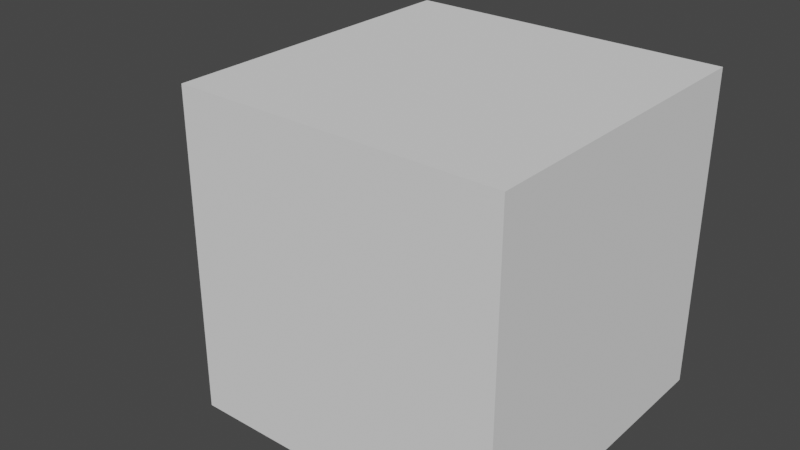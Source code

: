 # Source: weight.blend  (saved by Blender 2.92.15; exported with 4.5.12 LTS)
import bpy
from mathutils import Matrix  # noqa: F401  (used for matrix-valued properties, if any)

bpy.ops.wm.read_factory_settings(use_empty=True)
scene = bpy.context.scene
scene.name = 'Scene'

# ---- collections
col_collection = bpy.data.collections.new('Collection'); scene.collection.children.link(col_collection)

# ---- world
world_world = bpy.data.worlds.new('World'); scene.world = world_world
world_world.use_nodes = True; world_world.node_tree.nodes.clear()
_N = world_world.node_tree.nodes; _L = world_world.node_tree.links
n0 = _N.new('ShaderNodeOutputWorld'); n0.name = 'World Output'; n0.location = (300, 300)
n1 = _N.new('ShaderNodeBackground'); n1.name = 'Background'; n1.location = (10, 300)
n1.inputs[0].default_value = (0.05088, 0.05088, 0.05088, 1.0)
_L.new(n1.outputs[0], n0.inputs[0])
n0.is_active_output = True
world_world.color = (0.05088, 0.05088, 0.05088)
world_world.use_sun_shadow = False
world_world.sun_shadow_jitter_overblur = 0.0

# ---- meshes
me_weight_big_001 = bpy.data.meshes.new('weight_big.001')
me_weight_big_001.from_pydata([(-0.0468, -0.01092, -0.005), (-0.0468, 0.01092, -0.005), (0.02759, 0.02183, -0.005), (0.02759, -0.02183, -0.005), (-0.03077, -0.02183, -0.005), (-0.03077, 0.02183, -0.005), (-0.04045, -0.00711, -0.005), (-0.04045, 0.00711, -0.005), (0.02759, 0.01422, -0.005), (0.02759, -0.01422, -0.005), (-0.03001, -0.01422, -0.005), (-0.03001, 0.01422, -0.005), (-0.0468, -0.01092, 0.005), (-0.0468, 0.01092, 0.005), (0.02759, 0.02183, 0.005), (0.02759, -0.02183, 0.005), (-0.03077, -0.02183, 0.005), (-0.03077, 0.02183, 0.005), (-0.04045, -0.00711, 0.005), (-0.04045, 0.00711, 0.005), (0.02759, 0.01422, 0.005), (0.02759, -0.01422, 0.005), (-0.03001, -0.01422, 0.005), (-0.03001, 0.01422, 0.005), (0.02109, -0.08752, -0.08752), (0.02109, -0.08752, 0.08752), (0.02109, 0.08752, -0.08752), (0.02109, 0.08752, 0.08752), (0.1961, -0.08752, -0.08752), (0.1961, -0.08752, 0.08752), (0.1961, 0.08752, -0.08752), (0.1961, 0.08752, 0.08752)], [], [(2, 8, 11, 5), (1, 7, 6, 0), (4, 10, 9, 3), (5, 11, 7, 1), (0, 6, 10, 4), (14, 17, 23, 20), (13, 12, 18, 19), (16, 15, 21, 22), (17, 13, 19, 23), (12, 16, 22, 18), (1, 0, 12, 13), (11, 8, 20, 23), (5, 1, 13, 17), (10, 6, 18, 22), (9, 10, 22, 21), (2, 5, 17, 14), (0, 4, 16, 12), (6, 7, 19, 18), (4, 3, 15, 16), (7, 11, 23, 19), (9, 21, 15, 3), (2, 14, 20, 8), (24, 25, 27, 26), (26, 27, 31, 30), (30, 31, 29, 28), (28, 29, 25, 24), (26, 30, 28, 24), (31, 27, 25, 29)])
_uv = me_weight_big_001.uv_layers.new(name='UVMap')
_uv.uv.foreach_set('vector', [0.0, 0.0, 0.0, 0.0, 0.0, 0.0, 0.0, 0.0, 0.0, 0.0, 0.0, 0.0, 0.0, 0.0, 0.0, 0.0, 0.0, 0.0, 0.0, 0.0, 0.0, 0.0, 0.0, 0.0, 0.0, 0.0, 0.0, 0.0, 0.0, 0.0, 0.0, 0.0, 0.0, 0.0, 0.0, 0.0, 0.0, 0.0, 0.0, 0.0, 0.0, 0.0, 0.0, 0.0, 0.0, 0.0, 0.0, 0.0, 0.0, 0.0, 0.0, 0.0, 0.0, 0.0, 0.0, 0.0, 0.0, 0.0, 0.0, 0.0, 0.0, 0.0, 0.0, 0.0, 0.0, 0.0, 0.0, 0.0, 0.0, 0.0, 0.0, 0.0, 0.0, 0.0, 0.0, 0.0, 0.0, 0.0, 0.0, 0.0, 0.0, 0.0, 0.0, 0.0, 0.0, 0.0, 0.0, 0.0, 0.0, 0.0, 0.0, 0.0, 0.0, 0.0, 0.0, 0.0, 0.0, 0.0, 0.0, 0.0, 0.0, 0.0, 0.0, 0.0, 0.0, 0.0, 0.0, 0.0, 0.0, 0.0, 0.0, 0.0, 0.0, 0.0, 0.0, 0.0, 0.0, 0.0, 0.0, 0.0, 0.0, 0.0, 0.0, 0.0, 0.0, 0.0, 0.0, 0.0, 0.0, 0.0, 0.0, 0.0, 0.0, 0.0, 0.0, 0.0, 0.0, 0.0, 0.0, 0.0, 0.0, 0.0, 0.0, 0.0, 0.0, 0.0, 0.0, 0.0, 0.0, 0.0, 0.0, 0.0, 0.0, 0.0, 0.0, 0.0, 0.0, 0.0, 0.0, 0.0, 0.0, 0.0, 0.0, 0.0, 0.0, 0.0, 0.0, 0.0, 0.0, 0.0, 0.0, 0.0, 0.0, 0.0, 0.0, 0.0, 0.375, 0.0, 0.625, 0.0, 0.625, 0.25, 0.375, 0.25, 0.375, 0.25, 0.625, 0.25, 0.625, 0.5, 0.375, 0.5, 0.375, 0.5, 0.625, 0.5, 0.625, 0.75, 0.375, 0.75, 0.375, 0.75, 0.625, 0.75, 0.625, 1.0, 0.375, 1.0, 0.125, 0.5, 0.375, 0.5, 0.375, 0.75, 0.125, 0.75, 0.625, 0.5, 0.875, 0.5, 0.875, 0.75, 0.625, 0.75])
me_weight_big_001.use_remesh_fix_poles = True
me_weight_big_001.use_remesh_preserve_attributes = False
me_weight_big_001.use_mirror_vertex_groups = False
me_weight_big_001.update()
me_weight_small_006 = bpy.data.meshes.new('weight_small.006')
me_weight_small_006.from_pydata([(-0.03001, -0.01422, -4.657e-10), (-0.04045, -0.00711, -4.657e-10)], [(0, 1)], [])
me_weight_small_006.use_remesh_fix_poles = True
me_weight_small_006.use_remesh_preserve_attributes = False
me_weight_small_006.use_mirror_vertex_groups = False
me_weight_small_006.update()
me_weight_small_001 = bpy.data.meshes.new('weight_small.001')
me_weight_small_001.from_pydata([(-0.04045, -0.00711, -4.657e-10), (-0.04045, 0.00711, -4.657e-10)], [(0, 1)], [])
me_weight_small_001.use_remesh_fix_poles = True
me_weight_small_001.use_remesh_preserve_attributes = False
me_weight_small_001.use_mirror_vertex_groups = False
me_weight_small_001.update()
me_weight_small_002 = bpy.data.meshes.new('weight_small.002')
me_weight_small_002.from_pydata([(-0.03001, 0.01422, -4.657e-10), (0.02098, 0.01422, -4.657e-10)], [(1, 0)], [])
me_weight_small_002.use_remesh_fix_poles = True
me_weight_small_002.use_remesh_preserve_attributes = False
me_weight_small_002.use_mirror_vertex_groups = False
me_weight_small_002.update()
me_weight_small_003 = bpy.data.meshes.new('weight_small.003')
me_weight_small_003.from_pydata([(0.02098, -0.01422, -4.657e-10), (0.02098, 0.01422, -4.657e-10)], [(0, 1)], [])
me_weight_small_003.use_remesh_fix_poles = True
me_weight_small_003.use_remesh_preserve_attributes = False
me_weight_small_003.use_mirror_vertex_groups = False
me_weight_small_003.update()
me_weight_small_004 = bpy.data.meshes.new('weight_small.004')
me_weight_small_004.from_pydata([(-0.04045, 0.00711, -4.657e-10), (-0.03001, 0.01422, -4.657e-10)], [(0, 1)], [])
me_weight_small_004.use_remesh_fix_poles = True
me_weight_small_004.use_remesh_preserve_attributes = False
me_weight_small_004.use_mirror_vertex_groups = False
me_weight_small_004.update()
me_weight_small_005 = bpy.data.meshes.new('weight_small.005')
me_weight_small_005.from_pydata([(0.02098, -0.01422, -4.657e-10), (-0.03001, -0.01422, -4.657e-10)], [(0, 1)], [])
me_weight_small_005.use_remesh_fix_poles = True
me_weight_small_005.use_remesh_preserve_attributes = False
me_weight_small_005.use_mirror_vertex_groups = False
me_weight_small_005.update()

# ---- objects
ob_weight_big_001 = bpy.data.objects.new('weight_big.001', me_weight_big_001)
ob_weight_small_006 = bpy.data.objects.new('weight_small.006', me_weight_small_006)
ob_weight_small_001 = bpy.data.objects.new('weight_small.001', me_weight_small_001)
ob_weight_small_002 = bpy.data.objects.new('weight_small.002', me_weight_small_002)
ob_weight_small_003 = bpy.data.objects.new('weight_small.003', me_weight_small_003)
ob_weight_small_004 = bpy.data.objects.new('weight_small.004', me_weight_small_004)
ob_weight_small_005 = bpy.data.objects.new('weight_small.005', me_weight_small_005)

# ---- transforms, parenting, visibility, modifiers, constraints
ob_weight_big_001.location = (0.0, 0.0, 0.0)
ob_weight_big_001.lineart.crease_threshold = 0.0
ob_weight_small_006.parent = ob_weight_big_001
ob_weight_small_006.location = (0.0, 0.0, 0.0)
ob_weight_small_006.lineart.crease_threshold = 0.0
ob_weight_small_001.parent = ob_weight_big_001
ob_weight_small_001.location = (0.0, 0.0, 0.0)
ob_weight_small_001.lineart.crease_threshold = 0.0
ob_weight_small_002.parent = ob_weight_big_001
ob_weight_small_002.location = (0.0, 0.0, 0.0)
ob_weight_small_002.lineart.crease_threshold = 0.0
ob_weight_small_003.parent = ob_weight_big_001
ob_weight_small_003.location = (0.0, 0.0, 0.0)
ob_weight_small_003.lineart.crease_threshold = 0.0
ob_weight_small_004.parent = ob_weight_big_001
ob_weight_small_004.location = (0.0, 0.0, 0.0)
ob_weight_small_004.lineart.crease_threshold = 0.0
ob_weight_small_005.parent = ob_weight_big_001
ob_weight_small_005.location = (0.0, 0.0, 0.0)
ob_weight_small_005.lineart.crease_threshold = 0.0

# ---- collection membership
col_collection.objects.link(ob_weight_big_001)
col_collection.objects.link(ob_weight_small_006)
col_collection.objects.link(ob_weight_small_001)
col_collection.objects.link(ob_weight_small_002)
col_collection.objects.link(ob_weight_small_003)
col_collection.objects.link(ob_weight_small_004)
col_collection.objects.link(ob_weight_small_005)

# ---- scene / render settings (as saved in the file)
scene.frame_start = 1; scene.frame_end = 250; scene.frame_set(1)
scene.render.engine = 'BLENDER_EEVEE_NEXT'
scene.cycles.use_denoising = False
scene.cycles.samples = 128
scene.cycles.sampling_pattern = 'TABULATED_SOBOL'
scene.cycles.use_adaptive_sampling = False
scene.cycles.use_light_tree = False
scene.view_settings.view_transform = 'Filmic'
bpy.context.view_layer.update()

# ---- added for rendering (the .blend has no active camera and no usable light): camera, sun
cam_auto = bpy.data.cameras.new('AutoCamera')
cam_auto.lens = 50.0
cam_auto.sensor_width = 36.0
cam_auto.clip_end = 1000.0
ob_auto_camera = bpy.data.objects.new('AutoCamera', cam_auto)
scene.collection.objects.link(ob_auto_camera)
ob_auto_camera.location = (0.395548, -0.385065, 0.25671)
ob_auto_camera.rotation_euler = (1.09748, -7.21219e-08, 0.694738)
scene.camera = ob_auto_camera
light_auto_sun = bpy.data.lights.new('AutoSun', 'SUN')
light_auto_sun.energy = 3.0
light_auto_sun.angle = 0.0523599
ob_auto_sun = bpy.data.objects.new('AutoSun', light_auto_sun)
scene.collection.objects.link(ob_auto_sun)
ob_auto_sun.rotation_euler = (0.872665, 0.174533, 0.523599)
bpy.context.view_layer.update()

